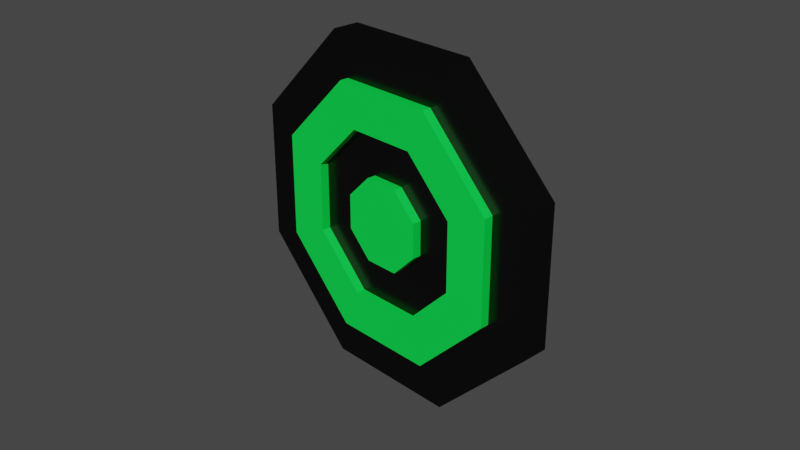 # Source: Mint-Green_Target.blend  (saved by Blender 2.93.21; exported with 4.5.12 LTS)
import bpy
from mathutils import Matrix  # noqa: F401  (used for matrix-valued properties, if any)

bpy.ops.wm.read_factory_settings(use_empty=True)
scene = bpy.context.scene
scene.name = 'Scene'

# ---- collections
col_collection = bpy.data.collections.new('Collection'); scene.collection.children.link(col_collection)
col_collection_2 = bpy.data.collections.new('Collection 2'); scene.collection.children.link(col_collection_2)
col_target_octagon = bpy.data.collections.new('Target Octagon'); scene.collection.children.link(col_target_octagon)

# ---- materials (node trees are filled in below, after node groups)
mat_mint_green = bpy.data.materials.new('Mint-Green')
mat_mint_green.use_transparent_shadow = False
mat_metall = bpy.data.materials.new('Metall')
mat_metall.use_transparent_shadow = False

# ---- material node trees
mat_mint_green.use_nodes = True; mat_mint_green.node_tree.nodes.clear()
_N = mat_mint_green.node_tree.nodes; _L = mat_mint_green.node_tree.links
n0 = _N.new('ShaderNodeBsdfPrincipled'); n0.name = 'Principled BSDF'; n0.location = (10, 300)
n0.distribution = 'GGX'
n0.subsurface_method = 'RANDOM_WALK_SKIN'
n0.inputs[0].default_value = (0.0, 0.8, 0.06711, 1.0)
n0.inputs[3].default_value = 1.45
n0.inputs[27].default_value = (0.0, 0.0, 0.0, 1.0)
n0.inputs[28].default_value = 1.0
n1 = _N.new('ShaderNodeOutputMaterial'); n1.name = 'Material Output'; n1.location = (300, 300)
_L.new(n0.outputs[0], n1.inputs[0])
n1.is_active_output = True
mat_metall.use_nodes = True; mat_metall.node_tree.nodes.clear()
_N = mat_metall.node_tree.nodes; _L = mat_metall.node_tree.links
n0 = _N.new('ShaderNodeOutputMaterial'); n0.name = 'Material Output'; n0.location = (300, 300)
n1 = _N.new('ShaderNodeBsdfAnisotropic'); n1.name = 'Glossy BSDF'; n1.location = (10, 300)
n1.distribution = 'GGX'
n1.inputs[0].default_value = (0.04955, 0.04955, 0.04955, 1.0)
n1.inputs[1].default_value = 0.266
_L.new(n1.outputs[0], n0.inputs[0])
n0.is_active_output = True

# ---- world
world_world = bpy.data.worlds.new('World'); scene.world = world_world
world_world.use_nodes = True; world_world.node_tree.nodes.clear()
_N = world_world.node_tree.nodes; _L = world_world.node_tree.links
n0 = _N.new('ShaderNodeOutputWorld'); n0.name = 'World Output'; n0.location = (300, 300)
n1 = _N.new('ShaderNodeBackground'); n1.name = 'Background'; n1.location = (10, 300)
n1.inputs[0].default_value = (0.05088, 0.05088, 0.05088, 1.0)
_L.new(n1.outputs[0], n0.inputs[0])
n0.is_active_output = True
world_world.color = (0.05088, 0.05088, 0.05088)
world_world.use_sun_shadow = False
world_world.sun_shadow_jitter_overblur = 0.0

# ---- cameras
cam_camera = bpy.data.cameras.new('Camera')
cam_camera.clip_end = 100.0
cam_camera.ortho_scale = 7.314

# ---- meshes
me_octabig = bpy.data.meshes.new('Octabig')
me_octabig.from_pydata([(-2.98e-08, 1.0, -1.0), (-2.98e-08, 1.0, 1.0), (0.7071, 0.7071, -1.0), (0.7071, 0.7071, 1.0), (1.0, -1.391e-08, -1.0), (1.0, -1.391e-08, 1.0), (0.7071, -0.7071, -1.0), (0.7071, -0.7071, 1.0), (-5.762e-08, -1.0, -1.0), (-5.762e-08, -1.0, 1.0), (-0.7071, -0.7071, -1.0), (-0.7071, -0.7071, 1.0), (-1.0, -1.788e-08, -1.0), (-1.0, -1.788e-08, 1.0), (-0.7071, 0.7071, -1.0), (-0.7071, 0.7071, 1.0), (-0.6667, -6.951e-09, 1.0), (-0.4714, 0.4714, 1.0), (0.6667, -1.424e-08, 1.0), (0.4714, 0.4714, 1.0), (-1.49e-08, 0.6667, 1.0), (-0.4714, -0.4714, 1.0), (0.4714, -0.4714, 1.0), (-4.338e-08, -0.6667, 1.0), (-0.4714, 0.4714, -1.0), (-1.49e-08, 0.6667, -1.0), (0.6667, -1.424e-08, -1.0), (0.4714, -0.4714, -1.0), (0.4714, 0.4714, -1.0), (-0.6667, -6.951e-09, -1.0), (-4.338e-08, -0.6667, -1.0), (-0.4714, -0.4714, -1.0)], [], [(0, 1, 3, 2), (2, 3, 5, 4), (4, 5, 7, 6), (6, 7, 9, 8), (8, 9, 11, 10), (10, 11, 13, 12), (16, 13, 11, 9, 7, 5, 18, 22, 23, 21), (18, 5, 3, 1, 15, 13, 16, 17, 20, 19), (12, 13, 15, 14), (14, 15, 1, 0), (28, 2, 4, 6, 27, 26), (6, 8, 10, 12, 14, 0, 2, 28, 25, 24, 29, 31, 30, 27), (28, 19, 20, 25), (18, 19, 28, 26), (22, 18, 26, 27), (23, 22, 27, 30), (21, 23, 30, 31), (29, 16, 21, 31), (24, 17, 16, 29), (25, 20, 17, 24)])
_uv = me_octabig.uv_layers.new(name='UVMap')
_uv.uv.foreach_set('vector', [1.0, 0.5, 1.0, 1.0, 0.875, 1.0, 0.875, 0.5, 0.875, 0.5, 0.875, 1.0, 0.75, 1.0, 0.75, 0.5, 0.75, 0.5, 0.75, 1.0, 0.625, 1.0, 0.625, 0.5, 0.625, 0.5, 0.625, 1.0, 0.5, 1.0, 0.5, 0.5, 0.5, 0.5, 0.5, 1.0, 0.375, 1.0, 0.375, 0.5, 0.375, 0.5, 0.375, 1.0, 0.25, 1.0, 0.25, 0.5, 0.09, 0.25, 0.01, 0.25, 0.08029, 0.08029, 0.25, 0.01, 0.4197, 0.08029, 0.49, 0.25, 0.41, 0.25, 0.3631, 0.1369, 0.25, 0.09, 0.1369, 0.1369, 0.41, 0.25, 0.49, 0.25, 0.4197, 0.4197, 0.25, 0.49, 0.08029, 0.4197, 0.01, 0.25, 0.09, 0.25, 0.1369, 0.3631, 0.25, 0.41, 0.3631, 0.3631, 0.25, 0.5, 0.25, 1.0, 0.125, 1.0, 0.125, 0.5, 0.125, 0.5, 0.125, 1.0, 0.0, 1.0, 0.0, 0.5, 0.8631, 0.3631, 0.9197, 0.4197, 0.99, 0.25, 0.9197, 0.08029, 0.8631, 0.1369, 0.91, 0.25, 0.9197, 0.08029, 0.75, 0.01, 0.5803, 0.08029, 0.51, 0.25, 0.5803, 0.4197, 0.75, 0.49, 0.9197, 0.4197, 0.8631, 0.3631, 0.75, 0.41, 0.6369, 0.3631, 0.59, 0.25, 0.6369, 0.1369, 0.75, 0.09, 0.8631, 0.1369, 0.875, 0.625, 0.875, 0.875, 1.0, 0.875, 1.0, 0.625, 0.75, 0.875, 0.875, 0.875, 0.875, 0.625, 0.75, 0.625, 0.625, 0.875, 0.75, 0.875, 0.75, 0.625, 0.625, 0.625, 0.5, 0.875, 0.625, 0.875, 0.625, 0.625, 0.5, 0.625, 0.375, 0.875, 0.5, 0.875, 0.5, 0.625, 0.375, 0.625, 0.25, 0.625, 0.25, 0.875, 0.375, 0.875, 0.375, 0.625, 0.125, 0.625, 0.125, 0.875, 0.25, 0.875, 0.25, 0.625, 0.0, 0.625, 0.0, 0.875, 0.125, 0.875, 0.125, 0.625])
me_octabig.materials.append(mat_mint_green)
me_octabig.use_remesh_fix_poles = True
me_octabig.use_remesh_preserve_attributes = False
me_octabig.update()
me_octabase = bpy.data.meshes.new('Octabase')
me_octabase.from_pydata([(0.0, 1.0, -1.0), (0.0, 1.0, 1.0), (0.7071, 0.7071, -1.0), (0.7071, 0.7071, 1.0), (1.0, -4.371e-08, -1.0), (1.0, -4.371e-08, 1.0), (0.7071, -0.7071, -1.0), (0.7071, -0.7071, 1.0), (-8.742e-08, -1.0, -1.0), (-8.742e-08, -1.0, 1.0), (-0.7071, -0.7071, -1.0), (-0.7071, -0.7071, 1.0), (-1.0, 1.192e-08, -1.0), (-1.0, 1.192e-08, 1.0), (-0.7071, 0.7071, -1.0), (-0.7071, 0.7071, 1.0)], [], [(0, 1, 3, 2), (2, 3, 5, 4), (4, 5, 7, 6), (6, 7, 9, 8), (8, 9, 11, 10), (10, 11, 13, 12), (3, 1, 15, 13, 11, 9, 7, 5), (12, 13, 15, 14), (14, 15, 1, 0), (0, 2, 4, 6, 8, 10, 12, 14)])
_uv = me_octabase.uv_layers.new(name='UVMap')
_uv.uv.foreach_set('vector', [1.0, 0.5, 1.0, 1.0, 0.875, 1.0, 0.875, 0.5, 0.875, 0.5, 0.875, 1.0, 0.75, 1.0, 0.75, 0.5, 0.75, 0.5, 0.75, 1.0, 0.625, 1.0, 0.625, 0.5, 0.625, 0.5, 0.625, 1.0, 0.5, 1.0, 0.5, 0.5, 0.5, 0.5, 0.5, 1.0, 0.375, 1.0, 0.375, 0.5, 0.375, 0.5, 0.375, 1.0, 0.25, 1.0, 0.25, 0.5, 0.4197, 0.4197, 0.25, 0.49, 0.08029, 0.4197, 0.01, 0.25, 0.08029, 0.08029, 0.25, 0.01, 0.4197, 0.08029, 0.49, 0.25, 0.25, 0.5, 0.25, 1.0, 0.125, 1.0, 0.125, 0.5, 0.125, 0.5, 0.125, 1.0, 0.0, 1.0, 0.0, 0.5, 0.75, 0.49, 0.9197, 0.4197, 0.99, 0.25, 0.9197, 0.08029, 0.75, 0.01, 0.5803, 0.08029, 0.51, 0.25, 0.5803, 0.4197])
me_octabase.materials.append(mat_metall)
me_octabase.use_remesh_fix_poles = True
me_octabase.use_remesh_preserve_attributes = False
me_octabase.update()
me_octabullseye = bpy.data.meshes.new('Octabullseye')
me_octabullseye.from_pydata([(0.0, 1.0, -1.0), (0.0, 1.0, 1.0), (0.7071, 0.7071, -1.0), (0.7071, 0.7071, 1.0), (1.0, -4.371e-08, -1.0), (1.0, -4.371e-08, 1.0), (0.7071, -0.7071, -1.0), (0.7071, -0.7071, 1.0), (-8.742e-08, -1.0, -1.0), (-8.742e-08, -1.0, 1.0), (-0.7071, -0.7071, -1.0), (-0.7071, -0.7071, 1.0), (-1.0, 1.192e-08, -1.0), (-1.0, 1.192e-08, 1.0), (-0.7071, 0.7071, -1.0), (-0.7071, 0.7071, 1.0)], [], [(0, 1, 3, 2), (2, 3, 5, 4), (4, 5, 7, 6), (6, 7, 9, 8), (8, 9, 11, 10), (10, 11, 13, 12), (3, 1, 15, 13, 11, 9, 7, 5), (12, 13, 15, 14), (14, 15, 1, 0), (0, 2, 4, 6, 8, 10, 12, 14)])
_uv = me_octabullseye.uv_layers.new(name='UVMap')
_uv.uv.foreach_set('vector', [1.0, 0.5, 1.0, 1.0, 0.875, 1.0, 0.875, 0.5, 0.875, 0.5, 0.875, 1.0, 0.75, 1.0, 0.75, 0.5, 0.75, 0.5, 0.75, 1.0, 0.625, 1.0, 0.625, 0.5, 0.625, 0.5, 0.625, 1.0, 0.5, 1.0, 0.5, 0.5, 0.5, 0.5, 0.5, 1.0, 0.375, 1.0, 0.375, 0.5, 0.375, 0.5, 0.375, 1.0, 0.25, 1.0, 0.25, 0.5, 0.4197, 0.4197, 0.25, 0.49, 0.08029, 0.4197, 0.01, 0.25, 0.08029, 0.08029, 0.25, 0.01, 0.4197, 0.08029, 0.49, 0.25, 0.25, 0.5, 0.25, 1.0, 0.125, 1.0, 0.125, 0.5, 0.125, 0.5, 0.125, 1.0, 0.0, 1.0, 0.0, 0.5, 0.75, 0.49, 0.9197, 0.4197, 0.99, 0.25, 0.9197, 0.08029, 0.75, 0.01, 0.5803, 0.08029, 0.51, 0.25, 0.5803, 0.4197])
me_octabullseye.materials.append(mat_mint_green)
me_octabullseye.use_remesh_fix_poles = True
me_octabullseye.use_remesh_preserve_attributes = False
me_octabullseye.update()

# ---- objects
ob_camera = bpy.data.objects.new('Camera', cam_camera)
ob_octagon_big = bpy.data.objects.new('Octagon Big', me_octabig)
ob_octagon_base = bpy.data.objects.new('Octagon Base', me_octabase)
ob_octagon_bullseye = bpy.data.objects.new('Octagon Bullseye', me_octabullseye)

# ---- transforms, parenting, visibility, modifiers, constraints
ob_camera.location = (7.359, -6.926, 4.958)
ob_camera.rotation_euler = (1.109, 0.0, 0.8149)
ob_camera.lock_rotations_4d = False
ob_camera.empty_display_type = 'ARROWS'
ob_camera.color = (0.0, 0.0, 0.0, 0.0)
ob_camera.display_type = 'WIRE'
ob_camera.lineart.crease_threshold = 0.0
ob_octagon_big.location = (0.0, 0.0, 0.0)
ob_octagon_big.rotation_euler = (-1.571, -1.178, 1.192e-07)
ob_octagon_big.scale = (1.5, 1.5, 0.25)
ob_octagon_base.location = (0.0, 0.0, 0.0)
ob_octagon_base.rotation_euler = (-1.571, -1.178, 1.192e-07)
ob_octagon_base.scale = (2.0, 2.0, 0.15)
ob_octagon_bullseye.location = (0.0, 0.0, 0.0)
ob_octagon_bullseye.rotation_euler = (-1.571, -1.178, 1.192e-07)
ob_octagon_bullseye.scale = (0.5, 0.5, 0.25)

# ---- collection membership
col_collection.objects.link(ob_camera)
col_target_octagon.objects.link(ob_octagon_big)
col_target_octagon.objects.link(ob_octagon_base)
col_target_octagon.objects.link(ob_octagon_bullseye)

# ---- scene / render settings (as saved in the file)
scene.camera = ob_camera
scene.frame_start = 1; scene.frame_end = 250; scene.frame_set(1)
scene.render.engine = 'BLENDER_EEVEE_NEXT'
scene.cycles.use_denoising = False
scene.cycles.samples = 128
scene.cycles.sampling_pattern = 'TABULATED_SOBOL'
scene.cycles.use_adaptive_sampling = False
scene.cycles.use_light_tree = False
scene.view_settings.view_transform = 'Filmic'
bpy.context.view_layer.update()

# ---- added for rendering (the .blend has no usable light): sun
light_auto_sun = bpy.data.lights.new('AutoSun', 'SUN')
light_auto_sun.energy = 3.0
light_auto_sun.angle = 0.0523599
ob_auto_sun = bpy.data.objects.new('AutoSun', light_auto_sun)
scene.collection.objects.link(ob_auto_sun)
ob_auto_sun.rotation_euler = (0.872665, 0.174533, 0.523599)
bpy.context.view_layer.update()
